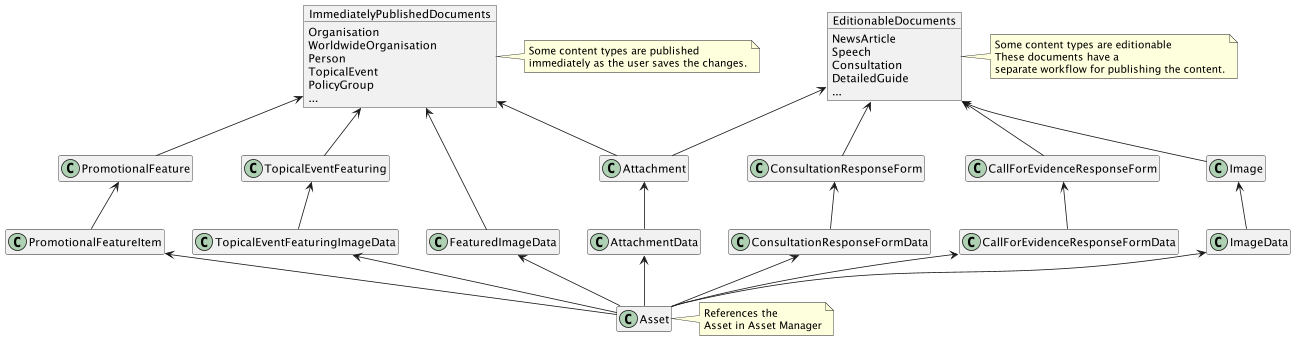

The diagram above was rendered by PlantUML. Its source (embedded in the PNG):
@startuml asset-models
allowmixing
hide empty members

object ImmediatelyPublishedDocuments {
 Organisation
 WorldwideOrganisation
 Person
 TopicalEvent
 PolicyGroup
 ...
}
note right: Some content types are published\nimmediately as the user saves the changes.

object EditionableDocuments {
 NewsArticle
 Speech
 Consultation
 DetailedGuide
 ...
}
note right: Some content types are editionable\nThese documents have a\nseparate workflow for publishing the content.

class FeaturedImageData
class Asset
note right: References the\nAsset in Asset Manager

Attachment -up-> EditionableDocuments
Attachment -up-> ImmediatelyPublishedDocuments
AttachmentData -up-> Attachment
Asset -up-> AttachmentData

Image -up-> EditionableDocuments
ImageData -up-> Image
Asset -up-> ImageData

FeaturedImageData -up-> ImmediatelyPublishedDocuments
Asset -up-> FeaturedImageData

CallForEvidenceResponseForm -up-> EditionableDocuments
CallForEvidenceResponseFormData -up-> CallForEvidenceResponseForm
Asset -up-> CallForEvidenceResponseFormData

ConsultationResponseForm -up-> EditionableDocuments
ConsultationResponseFormData -up-> ConsultationResponseForm
Asset -up-> ConsultationResponseFormData

TopicalEventFeaturing -up-> ImmediatelyPublishedDocuments
TopicalEventFeaturingImageData -up-> TopicalEventFeaturing
Asset -up-> TopicalEventFeaturingImageData

PromotionalFeature -up-> ImmediatelyPublishedDocuments
PromotionalFeatureItem -up-> PromotionalFeature
Asset -up-> PromotionalFeatureItem
@enduml